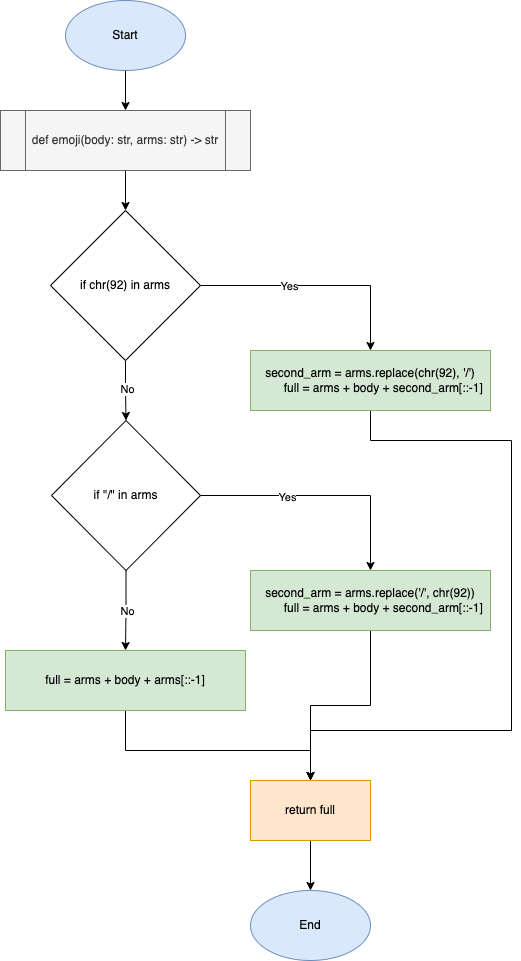

The diagram above was exported from draw.io. Its source (the exported page's mxGraphModel, read from the mxfile embedded in the PNG):
<mxGraphModel dx="1183" dy="768" grid="1" gridSize="10" guides="1" tooltips="1" connect="1" arrows="1" fold="1" page="1" pageScale="1" pageWidth="827" pageHeight="1169" math="0" shadow="0">
  <root>
    <mxCell id="0" />
    <mxCell id="1" parent="0" />
    <mxCell id="ITp_QL0g4q61oM-F2J9C-3" value="" style="edgeStyle=orthogonalEdgeStyle;rounded=0;orthogonalLoop=1;jettySize=auto;html=1;" edge="1" parent="1" source="ITp_QL0g4q61oM-F2J9C-1" target="ITp_QL0g4q61oM-F2J9C-2">
      <mxGeometry relative="1" as="geometry" />
    </mxCell>
    <mxCell id="ITp_QL0g4q61oM-F2J9C-1" value="Start" style="ellipse;whiteSpace=wrap;html=1;fillColor=#dae8fc;strokeColor=#6c8ebf;" vertex="1" parent="1">
      <mxGeometry x="354" y="40" width="120" height="70" as="geometry" />
    </mxCell>
    <mxCell id="ITp_QL0g4q61oM-F2J9C-6" value="" style="edgeStyle=orthogonalEdgeStyle;rounded=0;orthogonalLoop=1;jettySize=auto;html=1;" edge="1" parent="1" source="ITp_QL0g4q61oM-F2J9C-2" target="ITp_QL0g4q61oM-F2J9C-5">
      <mxGeometry relative="1" as="geometry" />
    </mxCell>
    <mxCell id="ITp_QL0g4q61oM-F2J9C-2" value="def emoji(body: str, arms: str) -&amp;gt; str" style="shape=process;whiteSpace=wrap;html=1;backgroundOutline=1;fillColor=#f5f5f5;fontColor=#333333;strokeColor=#666666;" vertex="1" parent="1">
      <mxGeometry x="289" y="150" width="250" height="60" as="geometry" />
    </mxCell>
    <mxCell id="ITp_QL0g4q61oM-F2J9C-8" style="edgeStyle=orthogonalEdgeStyle;rounded=0;orthogonalLoop=1;jettySize=auto;html=1;entryX=0.5;entryY=0;entryDx=0;entryDy=0;" edge="1" parent="1" source="ITp_QL0g4q61oM-F2J9C-5" target="ITp_QL0g4q61oM-F2J9C-7">
      <mxGeometry relative="1" as="geometry" />
    </mxCell>
    <mxCell id="ITp_QL0g4q61oM-F2J9C-12" value="Yes" style="edgeLabel;html=1;align=center;verticalAlign=middle;resizable=0;points=[];" vertex="1" connectable="0" parent="ITp_QL0g4q61oM-F2J9C-8">
      <mxGeometry x="-0.2426" relative="1" as="geometry">
        <mxPoint as="offset" />
      </mxGeometry>
    </mxCell>
    <mxCell id="ITp_QL0g4q61oM-F2J9C-10" value="" style="edgeStyle=orthogonalEdgeStyle;rounded=0;orthogonalLoop=1;jettySize=auto;html=1;" edge="1" parent="1" source="ITp_QL0g4q61oM-F2J9C-5" target="ITp_QL0g4q61oM-F2J9C-9">
      <mxGeometry relative="1" as="geometry" />
    </mxCell>
    <mxCell id="ITp_QL0g4q61oM-F2J9C-11" value="No" style="edgeLabel;html=1;align=center;verticalAlign=middle;resizable=0;points=[];" vertex="1" connectable="0" parent="ITp_QL0g4q61oM-F2J9C-10">
      <mxGeometry x="-0.0333" y="1" relative="1" as="geometry">
        <mxPoint as="offset" />
      </mxGeometry>
    </mxCell>
    <mxCell id="ITp_QL0g4q61oM-F2J9C-5" value="if chr(92) in arms" style="rhombus;whiteSpace=wrap;html=1;" vertex="1" parent="1">
      <mxGeometry x="339" y="250" width="150" height="150" as="geometry" />
    </mxCell>
    <mxCell id="ITp_QL0g4q61oM-F2J9C-23" style="edgeStyle=orthogonalEdgeStyle;rounded=0;orthogonalLoop=1;jettySize=auto;html=1;entryX=0.5;entryY=0;entryDx=0;entryDy=0;" edge="1" parent="1" source="ITp_QL0g4q61oM-F2J9C-7" target="ITp_QL0g4q61oM-F2J9C-20">
      <mxGeometry relative="1" as="geometry">
        <Array as="points">
          <mxPoint x="659" y="480" />
          <mxPoint x="800" y="480" />
          <mxPoint x="800" y="770" />
          <mxPoint x="599" y="770" />
        </Array>
      </mxGeometry>
    </mxCell>
    <mxCell id="ITp_QL0g4q61oM-F2J9C-7" value="&lt;div&gt;second_arm = arms.replace(chr(92), '/')&lt;/div&gt;&lt;div&gt;&amp;nbsp; &amp;nbsp; &amp;nbsp; &amp;nbsp; full = arms + body + second_arm[::-1]&lt;/div&gt;" style="rounded=0;whiteSpace=wrap;html=1;fillColor=#d5e8d4;strokeColor=#82b366;" vertex="1" parent="1">
      <mxGeometry x="539" y="390" width="240" height="60" as="geometry" />
    </mxCell>
    <mxCell id="ITp_QL0g4q61oM-F2J9C-14" style="edgeStyle=orthogonalEdgeStyle;rounded=0;orthogonalLoop=1;jettySize=auto;html=1;entryX=0.5;entryY=0;entryDx=0;entryDy=0;" edge="1" parent="1" source="ITp_QL0g4q61oM-F2J9C-9" target="ITp_QL0g4q61oM-F2J9C-13">
      <mxGeometry relative="1" as="geometry" />
    </mxCell>
    <mxCell id="ITp_QL0g4q61oM-F2J9C-15" value="Yes" style="edgeLabel;html=1;align=center;verticalAlign=middle;resizable=0;points=[];" vertex="1" connectable="0" parent="ITp_QL0g4q61oM-F2J9C-14">
      <mxGeometry x="-0.298" y="-1" relative="1" as="geometry">
        <mxPoint as="offset" />
      </mxGeometry>
    </mxCell>
    <mxCell id="ITp_QL0g4q61oM-F2J9C-17" value="" style="edgeStyle=orthogonalEdgeStyle;rounded=0;orthogonalLoop=1;jettySize=auto;html=1;" edge="1" parent="1" source="ITp_QL0g4q61oM-F2J9C-9" target="ITp_QL0g4q61oM-F2J9C-16">
      <mxGeometry relative="1" as="geometry" />
    </mxCell>
    <mxCell id="ITp_QL0g4q61oM-F2J9C-19" value="No" style="edgeLabel;html=1;align=center;verticalAlign=middle;resizable=0;points=[];" vertex="1" connectable="0" parent="ITp_QL0g4q61oM-F2J9C-17">
      <mxGeometry x="0.0369" y="1" relative="1" as="geometry">
        <mxPoint as="offset" />
      </mxGeometry>
    </mxCell>
    <mxCell id="ITp_QL0g4q61oM-F2J9C-9" value="if &quot;/&quot; in arms" style="rhombus;whiteSpace=wrap;html=1;" vertex="1" parent="1">
      <mxGeometry x="340" y="460" width="149" height="150" as="geometry" />
    </mxCell>
    <mxCell id="ITp_QL0g4q61oM-F2J9C-22" style="edgeStyle=orthogonalEdgeStyle;rounded=0;orthogonalLoop=1;jettySize=auto;html=1;entryX=0.5;entryY=0;entryDx=0;entryDy=0;" edge="1" parent="1" source="ITp_QL0g4q61oM-F2J9C-13" target="ITp_QL0g4q61oM-F2J9C-20">
      <mxGeometry relative="1" as="geometry" />
    </mxCell>
    <mxCell id="ITp_QL0g4q61oM-F2J9C-13" value="&lt;div&gt;second_arm = arms.replace('/', chr(92))&lt;/div&gt;&lt;div&gt;&amp;nbsp; &amp;nbsp; &amp;nbsp; &amp;nbsp; full = arms + body + second_arm[::-1]&lt;/div&gt;" style="rounded=0;whiteSpace=wrap;html=1;fillColor=#d5e8d4;strokeColor=#82b366;" vertex="1" parent="1">
      <mxGeometry x="539" y="610" width="240" height="60" as="geometry" />
    </mxCell>
    <mxCell id="ITp_QL0g4q61oM-F2J9C-21" style="edgeStyle=orthogonalEdgeStyle;rounded=0;orthogonalLoop=1;jettySize=auto;html=1;entryX=0.5;entryY=0;entryDx=0;entryDy=0;" edge="1" parent="1" source="ITp_QL0g4q61oM-F2J9C-16" target="ITp_QL0g4q61oM-F2J9C-20">
      <mxGeometry relative="1" as="geometry">
        <Array as="points">
          <mxPoint x="414" y="790" />
          <mxPoint x="599" y="790" />
        </Array>
      </mxGeometry>
    </mxCell>
    <mxCell id="ITp_QL0g4q61oM-F2J9C-16" value="&lt;div&gt;full = arms + body + arms[::-1]&lt;br&gt;&lt;/div&gt;" style="rounded=0;whiteSpace=wrap;html=1;fillColor=#d5e8d4;strokeColor=#82b366;" vertex="1" parent="1">
      <mxGeometry x="294" y="690" width="240" height="60" as="geometry" />
    </mxCell>
    <mxCell id="ITp_QL0g4q61oM-F2J9C-25" value="" style="edgeStyle=orthogonalEdgeStyle;rounded=0;orthogonalLoop=1;jettySize=auto;html=1;" edge="1" parent="1" source="ITp_QL0g4q61oM-F2J9C-20" target="ITp_QL0g4q61oM-F2J9C-24">
      <mxGeometry relative="1" as="geometry" />
    </mxCell>
    <mxCell id="ITp_QL0g4q61oM-F2J9C-20" value="return full" style="rounded=0;whiteSpace=wrap;html=1;fillColor=#ffe6cc;strokeColor=#d79b00;" vertex="1" parent="1">
      <mxGeometry x="539" y="820" width="120" height="60" as="geometry" />
    </mxCell>
    <mxCell id="ITp_QL0g4q61oM-F2J9C-24" value="End" style="ellipse;whiteSpace=wrap;html=1;fillColor=#dae8fc;strokeColor=#6c8ebf;" vertex="1" parent="1">
      <mxGeometry x="539" y="930" width="120" height="70" as="geometry" />
    </mxCell>
  </root>
</mxGraphModel>